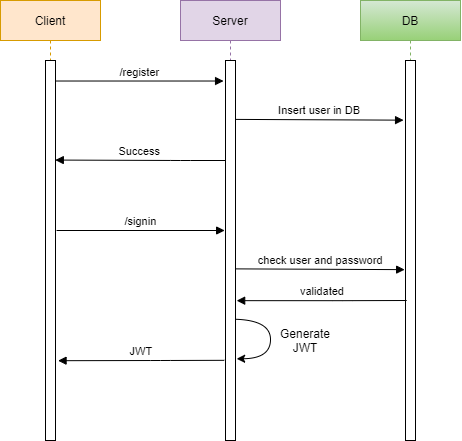

The diagram above was exported from draw.io. Its source (the exported page's mxGraphModel, read from the mxfile embedded in the PNG):
<mxGraphModel dx="1240" dy="643" grid="1" gridSize="10" guides="1" tooltips="1" connect="1" arrows="1" fold="1" page="1" pageScale="1" pageWidth="827" pageHeight="1169" math="0" shadow="0">
  <root>
    <mxCell id="0" />
    <mxCell id="1" parent="0" />
    <mxCell id="3nuBFxr9cyL0pnOWT2aG-1" value="Client" style="shape=umlLifeline;perimeter=lifelinePerimeter;container=1;collapsible=0;recursiveResize=0;rounded=0;shadow=0;strokeWidth=1;fillColor=#ffe6cc;strokeColor=#d79b00;" parent="1" vertex="1">
      <mxGeometry x="120" y="80" width="100" height="440" as="geometry" />
    </mxCell>
    <mxCell id="3nuBFxr9cyL0pnOWT2aG-2" value="" style="points=[];perimeter=orthogonalPerimeter;rounded=0;shadow=0;strokeWidth=1;" parent="3nuBFxr9cyL0pnOWT2aG-1" vertex="1">
      <mxGeometry x="45" y="60" width="10" height="380" as="geometry" />
    </mxCell>
    <mxCell id="3nuBFxr9cyL0pnOWT2aG-5" value="Server" style="shape=umlLifeline;perimeter=lifelinePerimeter;container=1;collapsible=0;recursiveResize=0;rounded=0;shadow=0;strokeWidth=1;fillColor=#e1d5e7;strokeColor=#9673a6;" parent="1" vertex="1">
      <mxGeometry x="300" y="80" width="100" height="440" as="geometry" />
    </mxCell>
    <mxCell id="3nuBFxr9cyL0pnOWT2aG-6" value="" style="points=[];perimeter=orthogonalPerimeter;rounded=0;shadow=0;strokeWidth=1;" parent="3nuBFxr9cyL0pnOWT2aG-5" vertex="1">
      <mxGeometry x="45" y="60" width="10" height="380" as="geometry" />
    </mxCell>
    <mxCell id="AQ36bda7e_EIP3JuUllF-18" value="" style="curved=1;endArrow=classic;html=1;strokeWidth=1;entryX=1.117;entryY=0.785;entryDx=0;entryDy=0;entryPerimeter=0;exitX=1.048;exitY=0.681;exitDx=0;exitDy=0;exitPerimeter=0;" edge="1" parent="3nuBFxr9cyL0pnOWT2aG-5" source="3nuBFxr9cyL0pnOWT2aG-6" target="3nuBFxr9cyL0pnOWT2aG-6">
      <mxGeometry width="50" height="50" relative="1" as="geometry">
        <mxPoint x="60" y="320" as="sourcePoint" />
        <mxPoint x="60" y="360" as="targetPoint" />
        <Array as="points">
          <mxPoint x="90" y="320" />
          <mxPoint x="90" y="358" />
        </Array>
      </mxGeometry>
    </mxCell>
    <mxCell id="3nuBFxr9cyL0pnOWT2aG-8" value="/register" style="verticalAlign=bottom;endArrow=block;entryX=-0.193;entryY=0.054;shadow=0;strokeWidth=1;entryDx=0;entryDy=0;entryPerimeter=0;" parent="1" source="3nuBFxr9cyL0pnOWT2aG-2" target="3nuBFxr9cyL0pnOWT2aG-6" edge="1">
      <mxGeometry relative="1" as="geometry">
        <mxPoint x="275" y="160" as="sourcePoint" />
        <mxPoint as="offset" />
      </mxGeometry>
    </mxCell>
    <mxCell id="3nuBFxr9cyL0pnOWT2aG-9" value="Success" style="verticalAlign=bottom;endArrow=block;shadow=0;strokeWidth=1;entryX=0.979;entryY=0.262;entryDx=0;entryDy=0;entryPerimeter=0;" parent="1" source="3nuBFxr9cyL0pnOWT2aG-6" target="3nuBFxr9cyL0pnOWT2aG-2" edge="1">
      <mxGeometry x="-0.0012" relative="1" as="geometry">
        <mxPoint x="240" y="200" as="sourcePoint" />
        <mxPoint x="180" y="240" as="targetPoint" />
        <Array as="points">
          <mxPoint x="300" y="240" />
        </Array>
        <mxPoint as="offset" />
      </mxGeometry>
    </mxCell>
    <mxCell id="AQ36bda7e_EIP3JuUllF-5" value="DB" style="shape=umlLifeline;perimeter=lifelinePerimeter;container=1;collapsible=0;recursiveResize=0;rounded=0;shadow=0;strokeWidth=1;gradientColor=#97d077;fillColor=#d5e8d4;strokeColor=#82b366;" vertex="1" parent="1">
      <mxGeometry x="480" y="80" width="100" height="440" as="geometry" />
    </mxCell>
    <mxCell id="AQ36bda7e_EIP3JuUllF-6" value="" style="points=[];perimeter=orthogonalPerimeter;rounded=0;shadow=0;strokeWidth=1;" vertex="1" parent="AQ36bda7e_EIP3JuUllF-5">
      <mxGeometry x="45" y="60" width="10" height="380" as="geometry" />
    </mxCell>
    <mxCell id="AQ36bda7e_EIP3JuUllF-11" value="Insert user in DB" style="verticalAlign=bottom;endArrow=block;shadow=0;strokeWidth=1;exitX=0.979;exitY=0.155;exitDx=0;exitDy=0;exitPerimeter=0;entryX=-0.193;entryY=0.157;entryDx=0;entryDy=0;entryPerimeter=0;" edge="1" parent="1" source="3nuBFxr9cyL0pnOWT2aG-6" target="AQ36bda7e_EIP3JuUllF-6">
      <mxGeometry relative="1" as="geometry">
        <mxPoint x="360" y="200" as="sourcePoint" />
        <mxPoint x="520" y="200" as="targetPoint" />
        <mxPoint as="offset" />
      </mxGeometry>
    </mxCell>
    <mxCell id="AQ36bda7e_EIP3JuUllF-14" value="/signin" style="verticalAlign=bottom;endArrow=block;entryX=-0.193;entryY=0.054;shadow=0;strokeWidth=1;entryDx=0;entryDy=0;entryPerimeter=0;" edge="1" parent="1">
      <mxGeometry relative="1" as="geometry">
        <mxPoint x="176.07" y="310" as="sourcePoint" />
        <mxPoint x="344.13999999999993" y="310" as="targetPoint" />
        <mxPoint as="offset" />
      </mxGeometry>
    </mxCell>
    <mxCell id="AQ36bda7e_EIP3JuUllF-15" value="JWT" style="verticalAlign=bottom;endArrow=block;shadow=0;strokeWidth=1;entryX=1.255;entryY=0.79;entryDx=0;entryDy=0;entryPerimeter=0;exitX=-0.124;exitY=0.789;exitDx=0;exitDy=0;exitPerimeter=0;" edge="1" parent="1" source="3nuBFxr9cyL0pnOWT2aG-6" target="3nuBFxr9cyL0pnOWT2aG-2">
      <mxGeometry x="-0.0012" relative="1" as="geometry">
        <mxPoint x="346.07" y="389.48" as="sourcePoint" />
        <mxPoint x="230" y="440" as="targetPoint" />
        <Array as="points">
          <mxPoint x="280" y="440" />
        </Array>
        <mxPoint as="offset" />
      </mxGeometry>
    </mxCell>
    <mxCell id="AQ36bda7e_EIP3JuUllF-16" value="check user and password" style="verticalAlign=bottom;endArrow=block;shadow=0;strokeWidth=1;exitX=0.979;exitY=0.155;exitDx=0;exitDy=0;exitPerimeter=0;entryX=-0.193;entryY=0.157;entryDx=0;entryDy=0;entryPerimeter=0;" edge="1" parent="1">
      <mxGeometry relative="1" as="geometry">
        <mxPoint x="355.86000000000007" y="348.38" as="sourcePoint" />
        <mxPoint x="524.14" y="349.1400000000001" as="targetPoint" />
        <mxPoint as="offset" />
      </mxGeometry>
    </mxCell>
    <mxCell id="AQ36bda7e_EIP3JuUllF-17" value="validated" style="verticalAlign=bottom;endArrow=block;shadow=0;strokeWidth=1;entryX=1.117;entryY=0.632;entryDx=0;entryDy=0;entryPerimeter=0;exitX=-0.124;exitY=0.789;exitDx=0;exitDy=0;exitPerimeter=0;" edge="1" parent="1" target="3nuBFxr9cyL0pnOWT2aG-6">
      <mxGeometry x="-0.0012" relative="1" as="geometry">
        <mxPoint x="526.21" y="380.00000000000006" as="sourcePoint" />
        <mxPoint x="359.99999999999994" y="380.38000000000005" as="targetPoint" />
        <Array as="points">
          <mxPoint x="462.45" y="380.18" />
        </Array>
        <mxPoint as="offset" />
      </mxGeometry>
    </mxCell>
    <mxCell id="AQ36bda7e_EIP3JuUllF-19" value="Generate JWT" style="text;html=1;strokeColor=none;fillColor=none;align=center;verticalAlign=middle;whiteSpace=wrap;rounded=0;" vertex="1" parent="1">
      <mxGeometry x="400" y="410" width="50" height="20" as="geometry" />
    </mxCell>
  </root>
</mxGraphModel>